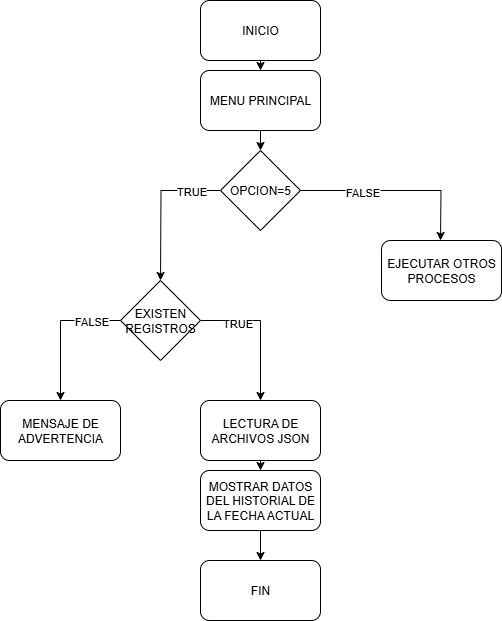

The diagram above was exported from draw.io. Its source (the exported page's mxGraphModel, read from the mxfile embedded in the PNG):
<mxGraphModel dx="1042" dy="626" grid="1" gridSize="10" guides="1" tooltips="1" connect="1" arrows="1" fold="1" page="1" pageScale="1" pageWidth="583" pageHeight="827" math="0" shadow="0">
  <root>
    <mxCell id="0" />
    <mxCell id="1" parent="0" />
    <mxCell id="1s6fgguMYWtKdUwby1HG-5" style="edgeStyle=orthogonalEdgeStyle;rounded=0;orthogonalLoop=1;jettySize=auto;html=1;exitX=0.5;exitY=1;exitDx=0;exitDy=0;entryX=0.5;entryY=0;entryDx=0;entryDy=0;" edge="1" parent="1" source="1s6fgguMYWtKdUwby1HG-1" target="1s6fgguMYWtKdUwby1HG-4">
      <mxGeometry relative="1" as="geometry" />
    </mxCell>
    <mxCell id="1s6fgguMYWtKdUwby1HG-1" value="INICIO" style="rounded=1;whiteSpace=wrap;html=1;" vertex="1" parent="1">
      <mxGeometry x="240" width="120" height="60" as="geometry" />
    </mxCell>
    <mxCell id="1s6fgguMYWtKdUwby1HG-2" value="FIN" style="rounded=1;whiteSpace=wrap;html=1;" vertex="1" parent="1">
      <mxGeometry x="240" y="560" width="120" height="60" as="geometry" />
    </mxCell>
    <mxCell id="1s6fgguMYWtKdUwby1HG-7" style="edgeStyle=orthogonalEdgeStyle;rounded=0;orthogonalLoop=1;jettySize=auto;html=1;exitX=1;exitY=0.5;exitDx=0;exitDy=0;" edge="1" parent="1" source="1s6fgguMYWtKdUwby1HG-3">
      <mxGeometry relative="1" as="geometry">
        <mxPoint x="480" y="240" as="targetPoint" />
      </mxGeometry>
    </mxCell>
    <mxCell id="1s6fgguMYWtKdUwby1HG-11" value="FALSE" style="edgeLabel;html=1;align=center;verticalAlign=middle;resizable=0;points=[];" vertex="1" connectable="0" parent="1s6fgguMYWtKdUwby1HG-7">
      <mxGeometry x="-0.3638" y="-1" relative="1" as="geometry">
        <mxPoint as="offset" />
      </mxGeometry>
    </mxCell>
    <mxCell id="1s6fgguMYWtKdUwby1HG-9" style="edgeStyle=orthogonalEdgeStyle;rounded=0;orthogonalLoop=1;jettySize=auto;html=1;exitX=0;exitY=0.5;exitDx=0;exitDy=0;" edge="1" parent="1" source="1s6fgguMYWtKdUwby1HG-3">
      <mxGeometry relative="1" as="geometry">
        <mxPoint x="200" y="280" as="targetPoint" />
      </mxGeometry>
    </mxCell>
    <mxCell id="1s6fgguMYWtKdUwby1HG-12" value="TRUE" style="edgeLabel;html=1;align=center;verticalAlign=middle;resizable=0;points=[];" vertex="1" connectable="0" parent="1s6fgguMYWtKdUwby1HG-9">
      <mxGeometry x="-0.3124" relative="1" as="geometry">
        <mxPoint x="21" as="offset" />
      </mxGeometry>
    </mxCell>
    <mxCell id="1s6fgguMYWtKdUwby1HG-3" value="OPCION=5" style="rhombus;whiteSpace=wrap;html=1;" vertex="1" parent="1">
      <mxGeometry x="260" y="150" width="80" height="80" as="geometry" />
    </mxCell>
    <mxCell id="1s6fgguMYWtKdUwby1HG-6" style="edgeStyle=orthogonalEdgeStyle;rounded=0;orthogonalLoop=1;jettySize=auto;html=1;exitX=0.5;exitY=1;exitDx=0;exitDy=0;entryX=0.5;entryY=0;entryDx=0;entryDy=0;" edge="1" parent="1" source="1s6fgguMYWtKdUwby1HG-4" target="1s6fgguMYWtKdUwby1HG-3">
      <mxGeometry relative="1" as="geometry" />
    </mxCell>
    <mxCell id="1s6fgguMYWtKdUwby1HG-4" value="MENU PRINCIPAL" style="rounded=1;whiteSpace=wrap;html=1;" vertex="1" parent="1">
      <mxGeometry x="240" y="70" width="120" height="60" as="geometry" />
    </mxCell>
    <mxCell id="1s6fgguMYWtKdUwby1HG-8" value="EJECUTAR OTROS PROCESOS" style="rounded=1;whiteSpace=wrap;html=1;" vertex="1" parent="1">
      <mxGeometry x="421" y="240" width="120" height="60" as="geometry" />
    </mxCell>
    <mxCell id="1s6fgguMYWtKdUwby1HG-13" style="edgeStyle=orthogonalEdgeStyle;rounded=0;orthogonalLoop=1;jettySize=auto;html=1;exitX=0;exitY=0.5;exitDx=0;exitDy=0;entryX=0.5;entryY=0;entryDx=0;entryDy=0;" edge="1" parent="1" source="1s6fgguMYWtKdUwby1HG-10" target="1s6fgguMYWtKdUwby1HG-14">
      <mxGeometry relative="1" as="geometry">
        <mxPoint x="80" y="400" as="targetPoint" />
      </mxGeometry>
    </mxCell>
    <mxCell id="1s6fgguMYWtKdUwby1HG-19" value="FALSE" style="edgeLabel;html=1;align=center;verticalAlign=middle;resizable=0;points=[];" vertex="1" connectable="0" parent="1s6fgguMYWtKdUwby1HG-13">
      <mxGeometry x="-0.3657" y="4" relative="1" as="geometry">
        <mxPoint x="14" y="-4" as="offset" />
      </mxGeometry>
    </mxCell>
    <mxCell id="1s6fgguMYWtKdUwby1HG-17" style="edgeStyle=orthogonalEdgeStyle;rounded=0;orthogonalLoop=1;jettySize=auto;html=1;exitX=1;exitY=0.5;exitDx=0;exitDy=0;entryX=0.5;entryY=0;entryDx=0;entryDy=0;" edge="1" parent="1" source="1s6fgguMYWtKdUwby1HG-10" target="1s6fgguMYWtKdUwby1HG-16">
      <mxGeometry relative="1" as="geometry" />
    </mxCell>
    <mxCell id="1s6fgguMYWtKdUwby1HG-20" value="TRUE" style="edgeLabel;html=1;align=center;verticalAlign=middle;resizable=0;points=[];" vertex="1" connectable="0" parent="1s6fgguMYWtKdUwby1HG-17">
      <mxGeometry x="-0.4914" y="-2" relative="1" as="geometry">
        <mxPoint as="offset" />
      </mxGeometry>
    </mxCell>
    <mxCell id="1s6fgguMYWtKdUwby1HG-10" value="EXISTEN REGISTROS" style="rhombus;whiteSpace=wrap;html=1;" vertex="1" parent="1">
      <mxGeometry x="160" y="280" width="80" height="80" as="geometry" />
    </mxCell>
    <mxCell id="1s6fgguMYWtKdUwby1HG-14" value="MENSAJE DE ADVERTENCIA" style="rounded=1;whiteSpace=wrap;html=1;" vertex="1" parent="1">
      <mxGeometry x="40" y="400" width="120" height="60" as="geometry" />
    </mxCell>
    <mxCell id="1s6fgguMYWtKdUwby1HG-21" style="edgeStyle=orthogonalEdgeStyle;rounded=0;orthogonalLoop=1;jettySize=auto;html=1;exitX=0.5;exitY=1;exitDx=0;exitDy=0;entryX=0.5;entryY=0;entryDx=0;entryDy=0;" edge="1" parent="1" source="1s6fgguMYWtKdUwby1HG-16" target="1s6fgguMYWtKdUwby1HG-18">
      <mxGeometry relative="1" as="geometry" />
    </mxCell>
    <mxCell id="1s6fgguMYWtKdUwby1HG-16" value="LECTURA DE ARCHIVOS JSON" style="rounded=1;whiteSpace=wrap;html=1;" vertex="1" parent="1">
      <mxGeometry x="240" y="400" width="120" height="60" as="geometry" />
    </mxCell>
    <mxCell id="1s6fgguMYWtKdUwby1HG-22" style="edgeStyle=orthogonalEdgeStyle;rounded=0;orthogonalLoop=1;jettySize=auto;html=1;exitX=0.5;exitY=1;exitDx=0;exitDy=0;entryX=0.5;entryY=0;entryDx=0;entryDy=0;" edge="1" parent="1" source="1s6fgguMYWtKdUwby1HG-18" target="1s6fgguMYWtKdUwby1HG-2">
      <mxGeometry relative="1" as="geometry" />
    </mxCell>
    <mxCell id="1s6fgguMYWtKdUwby1HG-18" value="MOSTRAR DATOS DEL HISTORIAL DE LA FECHA ACTUAL" style="rounded=1;whiteSpace=wrap;html=1;" vertex="1" parent="1">
      <mxGeometry x="240" y="470" width="120" height="60" as="geometry" />
    </mxCell>
  </root>
</mxGraphModel>